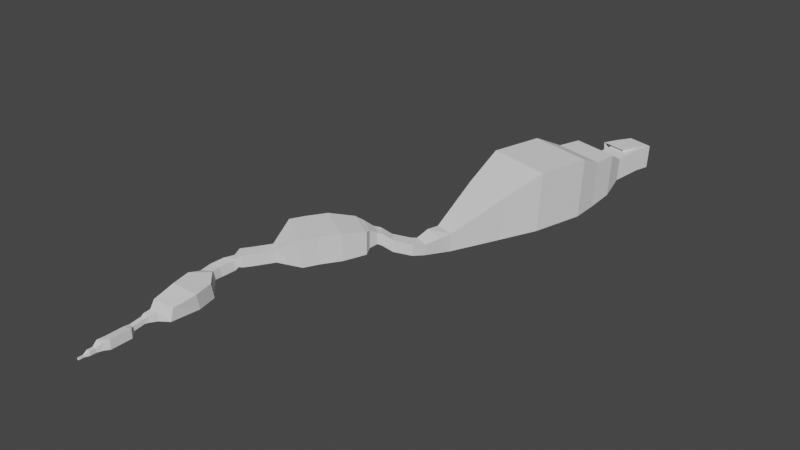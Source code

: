 # Source: Cave_Model.blend  (saved by Blender 3.6.13; exported with 4.5.12 LTS)
import bpy
from mathutils import Matrix  # noqa: F401  (used for matrix-valued properties, if any)

bpy.ops.wm.read_factory_settings(use_empty=True)
scene = bpy.context.scene
scene.name = 'Scene'

# ---- collections
col_collection = bpy.data.collections.new('Collection'); scene.collection.children.link(col_collection)

# ---- world
world_world = bpy.data.worlds.new('World'); scene.world = world_world
world_world.use_nodes = True; world_world.node_tree.nodes.clear()
_N = world_world.node_tree.nodes; _L = world_world.node_tree.links
n0 = _N.new('ShaderNodeOutputWorld'); n0.name = 'World Output'; n0.location = (300, 300)
n1 = _N.new('ShaderNodeBackground'); n1.name = 'Background'; n1.location = (10, 300)
n1.inputs[0].default_value = (0.05088, 0.05088, 0.05088, 1.0)
_L.new(n1.outputs[0], n0.inputs[0])
n0.is_active_output = True
world_world.color = (0.05088, 0.05088, 0.05088)
world_world.use_sun_shadow = False
world_world.sun_shadow_jitter_overblur = 0.0

# ---- meshes
me_cube_001 = bpy.data.meshes.new('Cube.001')
me_cube_001.from_pydata([(-12.74, -78.03, 17.07), (-12.74, -78.03, 18.55), (-12.74, -76.56, 17.07), (-12.74, -76.56, 18.55), (-11.27, -78.03, 17.07), (-11.27, -78.03, 18.55), (-11.27, -76.56, 17.07), (-11.27, -76.56, 18.55), (-12.74, -73.21, 18.55), (-12.74, -73.21, 17.07), (-11.27, -73.21, 17.07), (-11.27, -73.21, 18.55), (-13.26, -69.09, 20.69), (-13.26, -69.09, 17.03), (-9.598, -69.09, 17.03), (-9.598, -69.09, 20.69), (-13.26, -64.06, 20.69), (-13.26, -64.06, 17.03), (-9.598, -64.06, 17.03), (-9.598, -64.06, 20.69), (-14.84, -58.89, 23.57), (-14.84, -58.89, 16.83), (-8.108, -58.89, 16.83), (-8.108, -58.89, 23.57), (-13.76, -53.3, 23.92), (-13.76, -53.3, 15.86), (-5.576, -53.9, 16.36), (-5.576, -53.9, 25.1), (-13.76, -43.84, 23.92), (-13.76, -43.84, 15.86), (-5.576, -43.64, 16.36), (-5.576, -43.64, 25.1), (-13.76, -35.38, 23.92), (-13.76, -35.38, 15.86), (-5.576, -34.47, 16.36), (-5.576, -34.47, 25.1), (-13.7, -29.87, 23.24), (-13.73, -29.24, 18.96), (-9.396, -29.29, 18.92), (-9.369, -29.92, 23.21), (-13.66, -26.18, 23.79), (-13.68, -25.55, 19.5), (-9.348, -25.6, 19.47), (-9.321, -26.23, 23.75), (-13.61, -22.36, 24.35), (-13.63, -21.73, 20.06), (-9.299, -21.78, 20.03), (-9.272, -22.41, 24.31), (-13.56, -19.18, 24.77), (-13.61, -19.57, 20.46), (-9.276, -19.53, 20.4), (-9.225, -19.15, 24.72), (-14.39, -16.14, 25.97), (-14.48, -15.91, 20.05), (-8.557, -15.93, 19.97), (-8.47, -16.15, 25.88), (7.109, 18.36, 34.72), (5.079, 22.49, 19.15), (-18.5, 22.22, 19.66), (-19.1, 18.12, 35.37), (-17.26, -4.724, 19.29), (-18.03, -2.439, 30.77), (2.451, -4.283, 19.4), (3.642, -2.003, 30.85), (-4.659, -10.04, 27.12), (-5.442, -10.05, 19.6), (-12.96, -10.03, 19.71), (-13.48, -10.01, 27.25), (2.574, 36.93, 34.44), (0.5434, 41.06, 18.87), (-23.63, 36.69, 35.09), (-23.04, 40.79, 19.38), (-10.07, 49.77, 34.63), (-11.36, 52.69, 23.89), (-21.36, 44.87, 33.64), (-20.99, 48.51, 23.04), (-12.95, 53.09, 32.96), (-14.09, 55.66, 23.51), (-22.87, 48.78, 32.09), (-22.54, 51.99, 22.77), (-13.11, 60.21, 33.35), (-13.48, 62.16, 23.71), (-23.93, 59.6, 32.77), (-22.7, 61.64, 23.21), (-9.75, 71.68, 35.43), (-10.12, 73.63, 25.78), (-20.57, 71.07, 34.85), (-19.34, 73.11, 25.29), (-8.689, 73.77, 36.28), (-7.899, 75.41, 28.86), (-15.52, 78.66, 35.95), (-13.73, 79.58, 28.58), (-4.157, 76.4, 40.3), (-4.812, 76.91, 28.94), (-14.46, 83.57, 40.23), (-13.59, 83.02, 28.88), (1.807, 84.96, 40.34), (1.153, 85.48, 28.98), (-8.491, 92.13, 40.27), (-7.63, 91.59, 28.92), (138.4, 429.7, 54.26), (137.0, 430.1, 32.19), (114.9, 436.0, 53.96), (116.9, 435.5, 31.94), (10.36, 100.1, 39.97), (9.705, 100.6, 28.6), (0.06173, 107.2, 39.9), (0.9222, 106.7, 28.54), (33.09, 106.3, 54.36), (32.17, 108.1, 28.51), (-0.999, 127.4, 54.31), (1.916, 126.6, 28.48), (121.7, 448.5, 54.13), (129.1, 461.6, 53.81), (152.6, 455.2, 54.11), (145.2, 442.2, 54.43), (143.9, 442.7, 32.37), (123.8, 448.1, 32.11), (151.2, 455.7, 32.04), (131.2, 461.1, 31.78), (39.94, 118.8, 54.53), (39.02, 120.7, 28.68), (5.853, 139.9, 54.48), (8.767, 139.1, 28.65), (50.85, 134.7, 54.78), (49.92, 136.5, 28.93), (16.76, 155.7, 54.73), (19.67, 154.9, 28.9), (59.92, 154.9, 51.09), (58.7, 155.9, 29.84), (32.66, 171.2, 51.08), (34.27, 170.2, 29.85), (56.89, 162.1, 49.15), (55.91, 162.9, 32.04), (41.39, 172.9, 49.05), (42.68, 172.1, 31.95), (58.08, 170.1, 44.47), (57.43, 170.6, 33.26), (47.92, 177.2, 44.41), (48.77, 176.7, 33.2), (72.97, 203.8, 30.82), (72.72, 203.8, 19.7), (82.78, 201.2, 18.62), (84.77, 200.8, 29.54), (93.95, 223.8, 33.47), (92.87, 224.1, 16.36), (75.71, 228.7, 33.24), (77.32, 228.3, 16.16), (73.85, 216.6, 18.9), (87.87, 213.1, 17.39), (90.64, 212.5, 32.61), (74.21, 216.7, 34.39), (132.7, 300.3, 73.96), (129.1, 301.5, 17.06), (72.04, 316.6, 73.18), (77.37, 315.4, 16.39), (72.03, 280.2, 56.4), (115.6, 268.5, 56.96), (113.0, 269.3, 16.06), (75.87, 279.3, 15.59), (60.23, 173.4, 31.57), (61.29, 173.2, 42.76), (52.47, 180.6, 31.58), (52.18, 181.6, 42.78), (69.07, 178.2, 37.31), (68.03, 178.3, 26.25), (60.07, 186.4, 37.33), (60.36, 185.4, 26.26), (79.51, 190.6, 32.04), (78.47, 190.7, 20.98), (70.52, 198.9, 32.06), (70.8, 197.8, 21.0), (145.4, 347.7, 74.13), (141.8, 348.9, 17.23), (84.76, 364.0, 73.36), (90.09, 362.8, 16.57), (145.0, 371.9, 63.38), (142.2, 372.8, 18.29), (96.94, 384.8, 62.77), (101.2, 383.8, 17.77), (146.9, 394.9, 62.92), (144.3, 395.7, 22.21), (103.5, 406.5, 62.36), (107.3, 405.7, 21.74), (142.5, 417.3, 50.71), (141.1, 417.7, 28.64), (118.9, 423.6, 50.41), (121.0, 423.1, 28.38), (148.9, 441.3, 54.06), (147.5, 441.8, 31.99), (125.4, 447.7, 53.76), (127.4, 447.2, 31.73)], [], [(0, 2, 3, 1), (3, 8, 11, 7), (6, 4, 5, 7), (2, 0, 4, 6), (7, 5, 1, 3), (8, 12, 15, 11), (2, 9, 8, 3), (7, 11, 10, 6), (6, 10, 9, 2), (12, 16, 19, 15), (9, 13, 12, 8), (11, 15, 14, 10), (10, 14, 13, 9), (19, 23, 22, 18), (13, 17, 16, 12), (15, 19, 18, 14), (14, 18, 17, 13), (20, 24, 27, 23), (18, 22, 21, 17), (16, 20, 23, 19), (17, 21, 20, 16), (24, 28, 31, 27), (21, 25, 24, 20), (23, 27, 26, 22), (22, 26, 25, 21), (31, 35, 34, 30), (25, 29, 28, 24), (27, 31, 30, 26), (26, 30, 29, 25), (34, 38, 37, 33), (30, 34, 33, 29), (28, 32, 35, 31), (29, 33, 32, 28), (36, 40, 43, 39), (32, 36, 39, 35), (33, 37, 36, 32), (35, 39, 38, 34), (43, 47, 46, 42), (37, 41, 40, 36), (39, 43, 42, 38), (38, 42, 41, 37), (44, 48, 51, 47), (42, 46, 45, 41), (40, 44, 47, 43), (41, 45, 44, 40), (48, 52, 55, 51), (45, 49, 48, 44), (47, 51, 50, 46), (46, 50, 49, 45), (49, 53, 52, 48), (51, 55, 54, 50), (50, 54, 53, 49), (62, 57, 58, 60), (53, 66, 67, 52), (60, 58, 59, 61), (64, 63, 62, 65), (63, 56, 57, 62), (52, 67, 64, 55), (65, 62, 60, 66), (58, 71, 70, 59), (67, 61, 63, 64), (55, 64, 65, 54), (61, 59, 56, 63), (54, 65, 66, 53), (66, 60, 61, 67), (71, 75, 74, 70), (59, 70, 68, 56), (57, 69, 71, 58), (56, 68, 69, 57), (73, 77, 79, 75), (70, 74, 72, 68), (69, 73, 75, 71), (68, 72, 73, 69), (77, 81, 83, 79), (72, 76, 77, 73), (75, 79, 78, 74), (74, 78, 76, 72), (83, 87, 86, 82), (76, 80, 81, 77), (79, 83, 82, 78), (78, 82, 80, 76), (86, 90, 88, 84), (82, 86, 84, 80), (81, 85, 87, 83), (80, 84, 85, 81), (89, 93, 95, 91), (85, 89, 91, 87), (84, 88, 89, 85), (87, 91, 90, 86), (95, 99, 98, 94), (88, 92, 93, 89), (91, 95, 94, 90), (90, 94, 92, 88), (94, 98, 96, 92), (93, 97, 99, 95), (92, 96, 97, 93), (96, 98, 106, 104), (98, 99, 107, 106), (97, 96, 104, 105), (99, 97, 105, 107), (107, 111, 110, 106), (106, 110, 108, 104), (105, 109, 111, 107), (104, 108, 109, 105), (102, 100, 115, 112), (109, 108, 120, 121), (103, 102, 112, 117), (111, 109, 121, 123), (100, 101, 116, 115), (101, 103, 117, 116), (108, 110, 122, 120), (110, 111, 123, 122), (112, 115, 114, 113), (117, 112, 113, 119), (115, 116, 118, 114), (116, 117, 119, 118), (121, 125, 127, 123), (124, 128, 129, 125), (120, 124, 125, 121), (123, 127, 126, 122), (122, 126, 124, 120), (131, 135, 134, 130), (127, 131, 130, 126), (126, 130, 128, 124), (125, 129, 131, 127), (135, 139, 138, 134), (130, 134, 132, 128), (129, 133, 135, 131), (128, 132, 133, 129), (141, 148, 151, 140), (134, 138, 136, 132), (133, 137, 139, 135), (132, 136, 137, 133), (145, 158, 159, 147), (150, 144, 145, 149), (148, 147, 146, 151), (151, 146, 144, 150), (155, 175, 174, 154), (146, 156, 157, 144), (147, 159, 156, 146), (144, 157, 158, 145), (136, 161, 160, 137), (137, 160, 162, 139), (138, 163, 161, 136), (139, 162, 163, 138), (160, 165, 167, 162), (165, 169, 171, 167), (161, 164, 165, 160), (162, 167, 166, 163), (163, 166, 164, 161), (156, 154, 152, 157), (164, 168, 169, 165), (167, 171, 170, 166), (166, 170, 168, 164), (168, 143, 142, 169), (169, 142, 141, 171), (170, 140, 143, 168), (171, 141, 140, 170), (149, 145, 147, 148), (140, 151, 150, 143), (142, 149, 148, 141), (143, 150, 149, 142), (159, 155, 154, 156), (157, 152, 153, 158), (158, 153, 155, 159), (173, 177, 179, 175), (154, 174, 172, 152), (153, 173, 175, 155), (152, 172, 173, 153), (176, 180, 181, 177), (172, 176, 177, 173), (175, 179, 178, 174), (174, 178, 176, 172), (183, 187, 186, 182), (179, 183, 182, 178), (178, 182, 180, 176), (177, 181, 183, 179), (185, 189, 191, 187), (182, 186, 184, 180), (181, 185, 187, 183), (180, 184, 185, 181), (191, 119, 113, 190), (184, 188, 189, 185), (187, 191, 190, 186), (186, 190, 188, 184), (190, 113, 114, 188), (189, 118, 119, 191), (188, 114, 118, 189)])
_uv = me_cube_001.uv_layers.new(name='UVMap')
_uv.uv.foreach_set('vector', [0.375, 0.0, 0.375, 0.25, 0.625, 0.25, 0.625, 0.0, 0.875, 0.5, 0.875, 0.5, 0.625, 0.5, 0.625, 0.5, 0.375, 0.5, 0.375, 0.75, 0.625, 0.75, 0.625, 0.5, 0.125, 0.5, 0.125, 0.75, 0.375, 0.75, 0.375, 0.5, 0.625, 0.5, 0.625, 0.75, 0.875, 0.75, 0.875, 0.5, 0.875, 0.5, 0.875, 0.5, 0.625, 0.5, 0.625, 0.5, 0.375, 0.25, 0.375, 0.25, 0.625, 0.25, 0.625, 0.25, 0.625, 0.5, 0.625, 0.5, 0.375, 0.5, 0.375, 0.5, 0.375, 0.5, 0.375, 0.5, 0.125, 0.5, 0.125, 0.5, 0.875, 0.5, 0.875, 0.5, 0.625, 0.5, 0.625, 0.5, 0.375, 0.25, 0.375, 0.25, 0.625, 0.25, 0.625, 0.25, 0.625, 0.5, 0.625, 0.5, 0.375, 0.5, 0.375, 0.5, 0.375, 0.5, 0.375, 0.5, 0.125, 0.5, 0.125, 0.5, 0.625, 0.5, 0.625, 0.5, 0.375, 0.5, 0.375, 0.5, 0.375, 0.25, 0.375, 0.25, 0.625, 0.25, 0.625, 0.25, 0.625, 0.5, 0.625, 0.5, 0.375, 0.5, 0.375, 0.5, 0.375, 0.5, 0.375, 0.5, 0.125, 0.5, 0.125, 0.5, 0.875, 0.5, 0.875, 0.5, 0.625, 0.5, 0.625, 0.5, 0.375, 0.5, 0.375, 0.5, 0.125, 0.5, 0.125, 0.5, 0.875, 0.5, 0.875, 0.5, 0.625, 0.5, 0.625, 0.5, 0.375, 0.25, 0.375, 0.25, 0.625, 0.25, 0.625, 0.25, 0.875, 0.5, 0.875, 0.5, 0.625, 0.5, 0.625, 0.5, 0.375, 0.25, 0.375, 0.25, 0.625, 0.25, 0.625, 0.25, 0.625, 0.5, 0.625, 0.5, 0.375, 0.5, 0.375, 0.5, 0.375, 0.5, 0.375, 0.5, 0.125, 0.5, 0.125, 0.5, 0.625, 0.5, 0.625, 0.5, 0.375, 0.5, 0.375, 0.5, 0.375, 0.25, 0.375, 0.25, 0.625, 0.25, 0.625, 0.25, 0.625, 0.5, 0.625, 0.5, 0.375, 0.5, 0.375, 0.5, 0.375, 0.5, 0.375, 0.5, 0.125, 0.5, 0.125, 0.5, 0.375, 0.5, 0.375, 0.5, 0.125, 0.5, 0.125, 0.5, 0.375, 0.5, 0.375, 0.5, 0.125, 0.5, 0.125, 0.5, 0.875, 0.5, 0.875, 0.5, 0.625, 0.5, 0.625, 0.5, 0.375, 0.25, 0.375, 0.25, 0.625, 0.25, 0.625, 0.25, 0.875, 0.5, 0.875, 0.5, 0.625, 0.5, 0.625, 0.5, 0.875, 0.5, 0.875, 0.5, 0.625, 0.5, 0.625, 0.5, 0.375, 0.25, 0.375, 0.25, 0.625, 0.25, 0.625, 0.25, 0.625, 0.5, 0.625, 0.5, 0.375, 0.5, 0.375, 0.5, 0.625, 0.5, 0.625, 0.5, 0.375, 0.5, 0.375, 0.5, 0.375, 0.25, 0.375, 0.25, 0.625, 0.25, 0.625, 0.25, 0.625, 0.5, 0.625, 0.5, 0.375, 0.5, 0.375, 0.5, 0.375, 0.5, 0.375, 0.5, 0.125, 0.5, 0.125, 0.5, 0.875, 0.5, 0.875, 0.5, 0.625, 0.5, 0.625, 0.5, 0.375, 0.5, 0.375, 0.5, 0.125, 0.5, 0.125, 0.5, 0.875, 0.5, 0.875, 0.5, 0.625, 0.5, 0.625, 0.5, 0.375, 0.25, 0.375, 0.25, 0.625, 0.25, 0.625, 0.25, 0.875, 0.5, 0.875, 0.5, 0.625, 0.5, 0.625, 0.5, 0.375, 0.25, 0.375, 0.25, 0.625, 0.25, 0.625, 0.25, 0.625, 0.5, 0.625, 0.5, 0.375, 0.5, 0.375, 0.5, 0.375, 0.5, 0.375, 0.5, 0.125, 0.5, 0.125, 0.5, 0.375, 0.25, 0.375, 0.25, 0.625, 0.25, 0.625, 0.25, 0.625, 0.5, 0.625, 0.5, 0.375, 0.5, 0.375, 0.5, 0.375, 0.5, 0.375, 0.5, 0.125, 0.5, 0.125, 0.5, 0.375, 0.5, 0.375, 0.5, 0.125, 0.5, 0.125, 0.5, 0.375, 0.25, 0.375, 0.25, 0.625, 0.25, 0.625, 0.25, 0.375, 0.25, 0.375, 0.25, 0.625, 0.25, 0.625, 0.25, 0.625, 0.5, 0.625, 0.5, 0.375, 0.5, 0.375, 0.5, 0.625, 0.5, 0.625, 0.5, 0.375, 0.5, 0.375, 0.5, 0.875, 0.5, 0.875, 0.5, 0.625, 0.5, 0.625, 0.5, 0.375, 0.5, 0.375, 0.5, 0.125, 0.5, 0.125, 0.5, 0.375, 0.25, 0.375, 0.25, 0.625, 0.25, 0.625, 0.25, 0.875, 0.5, 0.875, 0.5, 0.625, 0.5, 0.625, 0.5, 0.625, 0.5, 0.625, 0.5, 0.375, 0.5, 0.375, 0.5, 0.875, 0.5, 0.875, 0.5, 0.625, 0.5, 0.625, 0.5, 0.375, 0.5, 0.375, 0.5, 0.125, 0.5, 0.125, 0.5, 0.375, 0.25, 0.375, 0.25, 0.625, 0.25, 0.625, 0.25, 0.375, 0.25, 0.375, 0.25, 0.625, 0.25, 0.625, 0.25, 0.875, 0.5, 0.875, 0.5, 0.625, 0.5, 0.625, 0.5, 0.375, 0.5, 0.375, 0.5, 0.125, 0.5, 0.125, 0.5, 0.625, 0.5, 0.625, 0.5, 0.375, 0.5, 0.375, 0.5, 0.375, 0.5, 0.375, 0.5, 0.125, 0.5, 0.125, 0.5, 0.875, 0.5, 0.875, 0.5, 0.625, 0.5, 0.625, 0.5, 0.375, 0.5, 0.375, 0.5, 0.125, 0.5, 0.125, 0.5, 0.625, 0.5, 0.625, 0.5, 0.375, 0.5, 0.375, 0.5, 0.375, 0.5, 0.375, 0.5, 0.125, 0.5, 0.125, 0.5, 0.625, 0.5, 0.625, 0.5, 0.375, 0.5, 0.375, 0.5, 0.375, 0.25, 0.375, 0.25, 0.625, 0.25, 0.625, 0.25, 0.875, 0.5, 0.875, 0.5, 0.625, 0.5, 0.625, 0.5, 0.375, 0.25, 0.375, 0.25, 0.625, 0.25, 0.625, 0.25, 0.625, 0.5, 0.625, 0.5, 0.375, 0.5, 0.375, 0.5, 0.375, 0.25, 0.375, 0.25, 0.625, 0.25, 0.625, 0.25, 0.875, 0.5, 0.875, 0.5, 0.625, 0.5, 0.625, 0.5, 0.875, 0.5, 0.875, 0.5, 0.625, 0.5, 0.625, 0.5, 0.875, 0.5, 0.875, 0.5, 0.625, 0.5, 0.625, 0.5, 0.375, 0.5, 0.375, 0.5, 0.125, 0.5, 0.125, 0.5, 0.625, 0.5, 0.625, 0.5, 0.375, 0.5, 0.375, 0.5, 0.375, 0.5, 0.375, 0.5, 0.125, 0.5, 0.125, 0.5, 0.375, 0.5, 0.375, 0.5, 0.125, 0.5, 0.125, 0.5, 0.625, 0.5, 0.625, 0.5, 0.375, 0.5, 0.375, 0.5, 0.375, 0.25, 0.375, 0.25, 0.625, 0.25, 0.625, 0.25, 0.375, 0.25, 0.375, 0.25, 0.625, 0.25, 0.625, 0.25, 0.625, 0.5, 0.625, 0.5, 0.375, 0.5, 0.375, 0.5, 0.375, 0.25, 0.375, 0.25, 0.625, 0.25, 0.625, 0.25, 0.875, 0.5, 0.875, 0.5, 0.625, 0.5, 0.625, 0.5, 0.875, 0.5, 0.875, 0.5, 0.625, 0.5, 0.625, 0.5, 0.375, 0.5, 0.375, 0.5, 0.125, 0.5, 0.125, 0.5, 0.625, 0.5, 0.625, 0.5, 0.375, 0.5, 0.375, 0.5, 0.625, 0.5, 0.875, 0.5, 0.875, 0.5, 0.625, 0.5, 0.625, 0.25, 0.375, 0.25, 0.375, 0.25, 0.625, 0.25, 0.375, 0.5, 0.625, 0.5, 0.625, 0.5, 0.375, 0.5, 0.125, 0.5, 0.375, 0.5, 0.375, 0.5, 0.125, 0.5, 0.375, 0.25, 0.375, 0.25, 0.625, 0.25, 0.625, 0.25, 0.875, 0.5, 0.875, 0.5, 0.625, 0.5, 0.625, 0.5, 0.375, 0.5, 0.375, 0.5, 0.125, 0.5, 0.125, 0.5, 0.625, 0.5, 0.625, 0.5, 0.375, 0.5, 0.375, 0.5, 0.0, 0.0, 0.0, 0.0, 0.0, 0.0, 0.0, 0.0, 0.375, 0.5, 0.625, 0.5, 0.625, 0.5, 0.375, 0.5, 0.0, 0.0, 0.0, 0.0, 0.0, 0.0, 0.0, 0.0, 0.125, 0.5, 0.375, 0.5, 0.375, 0.5, 0.125, 0.5, 0.0, 0.0, 0.0, 0.0, 0.0, 0.0, 0.0, 0.0, 0.0, 0.0, 0.0, 0.0, 0.0, 0.0, 0.0, 0.0, 0.625, 0.5, 0.875, 0.5, 0.875, 0.5, 0.625, 0.5, 0.625, 0.25, 0.375, 0.25, 0.375, 0.25, 0.625, 0.25, 0.0, 0.0, 0.0, 0.0, 0.0, 0.0, 0.0, 0.0, 0.0, 0.0, 0.0, 0.0, 0.0, 0.0, 0.0, 0.0, 0.0, 0.0, 0.0, 0.0, 0.0, 0.0, 0.0, 0.0, 0.0, 0.0, 0.0, 0.0, 0.0, 0.0, 0.0, 0.0, 0.375, 0.5, 0.375, 0.5, 0.125, 0.5, 0.125, 0.5, 0.625, 0.5, 0.625, 0.5, 0.375, 0.5, 0.375, 0.5, 0.625, 0.5, 0.625, 0.5, 0.375, 0.5, 0.375, 0.5, 0.375, 0.25, 0.375, 0.25, 0.625, 0.25, 0.625, 0.25, 0.875, 0.5, 0.875, 0.5, 0.625, 0.5, 0.625, 0.5, 0.375, 0.25, 0.375, 0.25, 0.625, 0.25, 0.625, 0.25, 0.375, 0.25, 0.375, 0.25, 0.625, 0.25, 0.625, 0.25, 0.875, 0.5, 0.875, 0.5, 0.625, 0.5, 0.625, 0.5, 0.375, 0.5, 0.375, 0.5, 0.125, 0.5, 0.125, 0.5, 0.375, 0.25, 0.375, 0.25, 0.625, 0.25, 0.625, 0.25, 0.875, 0.5, 0.875, 0.5, 0.625, 0.5, 0.625, 0.5, 0.375, 0.5, 0.375, 0.5, 0.125, 0.5, 0.125, 0.5, 0.625, 0.5, 0.625, 0.5, 0.375, 0.5, 0.375, 0.5, 0.375, 0.25, 0.375, 0.25, 0.625, 0.25, 0.625, 0.25, 0.875, 0.5, 0.875, 0.5, 0.625, 0.5, 0.625, 0.5, 0.375, 0.5, 0.375, 0.5, 0.125, 0.5, 0.125, 0.5, 0.625, 0.5, 0.625, 0.5, 0.375, 0.5, 0.375, 0.5, 0.375, 0.5, 0.375, 0.5, 0.125, 0.5, 0.125, 0.5, 0.625, 0.5, 0.625, 0.5, 0.375, 0.5, 0.375, 0.5, 0.375, 0.25, 0.375, 0.25, 0.625, 0.25, 0.625, 0.25, 0.875, 0.5, 0.875, 0.5, 0.625, 0.5, 0.625, 0.5, 0.375, 0.25, 0.375, 0.25, 0.625, 0.25, 0.625, 0.25, 0.875, 0.5, 0.875, 0.5, 0.625, 0.5, 0.625, 0.5, 0.375, 0.25, 0.375, 0.25, 0.625, 0.25, 0.625, 0.25, 0.625, 0.5, 0.625, 0.5, 0.375, 0.5, 0.375, 0.5, 0.625, 0.5, 0.625, 0.5, 0.375, 0.5, 0.375, 0.5, 0.375, 0.5, 0.375, 0.5, 0.125, 0.5, 0.125, 0.5, 0.875, 0.5, 0.875, 0.5, 0.625, 0.5, 0.625, 0.5, 0.375, 0.25, 0.375, 0.25, 0.625, 0.25, 0.625, 0.25, 0.375, 0.5, 0.375, 0.5, 0.125, 0.5, 0.125, 0.5, 0.375, 0.5, 0.375, 0.5, 0.125, 0.5, 0.125, 0.5, 0.625, 0.5, 0.625, 0.5, 0.375, 0.5, 0.375, 0.5, 0.375, 0.25, 0.375, 0.25, 0.625, 0.25, 0.625, 0.25, 0.875, 0.5, 0.875, 0.5, 0.625, 0.5, 0.625, 0.5, 0.875, 0.5, 0.875, 0.5, 0.625, 0.5, 0.625, 0.5, 0.625, 0.5, 0.625, 0.5, 0.375, 0.5, 0.375, 0.5, 0.375, 0.25, 0.375, 0.25, 0.625, 0.25, 0.625, 0.25, 0.875, 0.5, 0.875, 0.5, 0.625, 0.5, 0.625, 0.5, 0.625, 0.5, 0.625, 0.5, 0.375, 0.5, 0.375, 0.5, 0.375, 0.5, 0.375, 0.5, 0.125, 0.5, 0.125, 0.5, 0.875, 0.5, 0.875, 0.5, 0.625, 0.5, 0.625, 0.5, 0.375, 0.25, 0.375, 0.25, 0.625, 0.25, 0.625, 0.25, 0.375, 0.5, 0.375, 0.5, 0.125, 0.5, 0.125, 0.5, 0.875, 0.5, 0.875, 0.5, 0.625, 0.5, 0.625, 0.5, 0.375, 0.5, 0.375, 0.5, 0.125, 0.5, 0.125, 0.5, 0.625, 0.5, 0.625, 0.5, 0.375, 0.5, 0.375, 0.5, 0.375, 0.25, 0.375, 0.25, 0.625, 0.25, 0.625, 0.25, 0.625, 0.5, 0.625, 0.5, 0.375, 0.5, 0.375, 0.5, 0.375, 0.5, 0.375, 0.5, 0.125, 0.5, 0.125, 0.5, 0.375, 0.5, 0.375, 0.5, 0.125, 0.5, 0.125, 0.5, 0.875, 0.5, 0.875, 0.5, 0.625, 0.5, 0.625, 0.5, 0.375, 0.5, 0.375, 0.5, 0.125, 0.5, 0.125, 0.5, 0.625, 0.5, 0.625, 0.5, 0.375, 0.5, 0.375, 0.5, 0.625, 0.5, 0.625, 0.5, 0.375, 0.5, 0.375, 0.5, 0.625, 0.5, 0.625, 0.5, 0.375, 0.5, 0.375, 0.5, 0.375, 0.25, 0.375, 0.25, 0.625, 0.25, 0.625, 0.25, 0.875, 0.5, 0.875, 0.5, 0.625, 0.5, 0.625, 0.5, 0.375, 0.25, 0.375, 0.25, 0.625, 0.25, 0.625, 0.25, 0.375, 0.25, 0.375, 0.25, 0.625, 0.25, 0.625, 0.25, 0.875, 0.5, 0.875, 0.5, 0.625, 0.5, 0.625, 0.5, 0.375, 0.5, 0.375, 0.5, 0.125, 0.5, 0.125, 0.5, 0.375, 0.5, 0.375, 0.5, 0.125, 0.5, 0.125, 0.5, 0.875, 0.5, 0.875, 0.5, 0.625, 0.5, 0.625, 0.5, 0.375, 0.5, 0.375, 0.5, 0.125, 0.5, 0.125, 0.5, 0.625, 0.5, 0.625, 0.5, 0.375, 0.5, 0.375, 0.5, 0.375, 0.25, 0.375, 0.25, 0.625, 0.25, 0.625, 0.25, 0.625, 0.5, 0.625, 0.5, 0.375, 0.5, 0.375, 0.5, 0.375, 0.25, 0.375, 0.25, 0.625, 0.25, 0.625, 0.25, 0.875, 0.5, 0.875, 0.5, 0.625, 0.5, 0.625, 0.5, 0.875, 0.5, 0.875, 0.5, 0.625, 0.5, 0.625, 0.5, 0.375, 0.5, 0.375, 0.5, 0.125, 0.5, 0.125, 0.5, 0.625, 0.5, 0.625, 0.5, 0.375, 0.5, 0.375, 0.5])
me_cube_001.update()

# ---- objects
ob_cube = bpy.data.objects.new('Cube', me_cube_001)

# ---- transforms, parenting, visibility, modifiers, constraints
ob_cube.location = (8.747, 40.94, 3.131)
ob_cube.scale = (0.5999, 0.5999, 0.5999)

# ---- collection membership
col_collection.objects.link(ob_cube)

# ---- scene / render settings (as saved in the file)
scene.frame_start = 1; scene.frame_end = 250; scene.frame_set(2)
scene.render.engine = 'BLENDER_EEVEE_NEXT'
scene.cycles.sampling_pattern = 'TABULATED_SOBOL'
scene.view_settings.view_transform = 'Filmic'
bpy.context.view_layer.update()

# ---- added for rendering (the .blend has no active camera and no usable light): camera, sun
cam_auto = bpy.data.cameras.new('AutoCamera')
cam_auto.lens = 50.0
cam_auto.sensor_width = 36.0
cam_auto.clip_end = 5559.36
ob_auto_camera = bpy.data.objects.new('AutoCamera', cam_auto)
scene.collection.objects.link(ob_auto_camera)
ob_auto_camera.location = (364.122, -224.156, 283.461)
ob_auto_camera.rotation_euler = (1.09748, -7.21219e-08, 0.694738)
scene.camera = ob_auto_camera
light_auto_sun = bpy.data.lights.new('AutoSun', 'SUN')
light_auto_sun.energy = 3.0
light_auto_sun.angle = 0.0523599
ob_auto_sun = bpy.data.objects.new('AutoSun', light_auto_sun)
scene.collection.objects.link(ob_auto_sun)
ob_auto_sun.rotation_euler = (0.872665, 0.174533, 0.523599)
bpy.context.view_layer.update()
